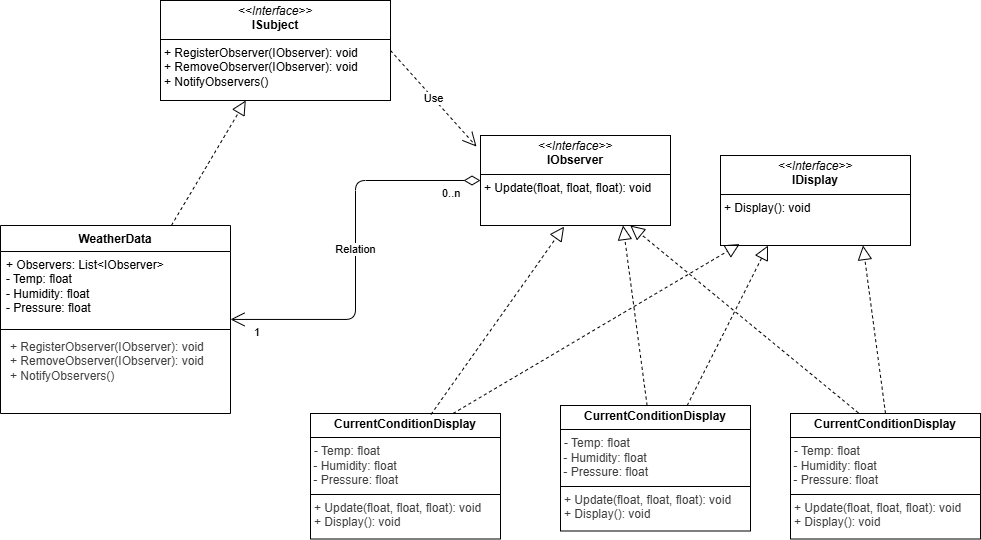

The diagram above was exported from draw.io. Its source (the exported page's mxGraphModel, read from the mxfile embedded in the PNG):
<mxGraphModel dx="2029" dy="573" grid="1" gridSize="10" guides="1" tooltips="1" connect="1" arrows="1" fold="1" page="1" pageScale="1" pageWidth="850" pageHeight="1100" math="0" shadow="0">
  <root>
    <mxCell id="0" />
    <mxCell id="1" parent="0" />
    <mxCell id="2" value="WeatherData" style="swimlane;fontStyle=1;align=center;verticalAlign=top;childLayout=stackLayout;horizontal=1;startSize=26;horizontalStack=0;resizeParent=1;resizeParentMax=0;resizeLast=0;collapsible=1;marginBottom=0;whiteSpace=wrap;html=1;" vertex="1" parent="1">
      <mxGeometry x="-150" y="260" width="230" height="188" as="geometry" />
    </mxCell>
    <mxCell id="3" value="+ Observers: List&amp;lt;IObserver&amp;gt;&lt;div&gt;- Temp: float&lt;/div&gt;&lt;div&gt;- Humidity: float&lt;/div&gt;&lt;div&gt;- Pressure: float&lt;/div&gt;" style="text;strokeColor=none;fillColor=none;align=left;verticalAlign=top;spacingLeft=4;spacingRight=4;overflow=hidden;rotatable=0;points=[[0,0.5],[1,0.5]];portConstraint=eastwest;whiteSpace=wrap;html=1;" vertex="1" parent="2">
      <mxGeometry y="26" width="230" height="74" as="geometry" />
    </mxCell>
    <mxCell id="4" value="" style="line;strokeWidth=1;fillColor=none;align=left;verticalAlign=middle;spacingTop=-1;spacingLeft=3;spacingRight=3;rotatable=0;labelPosition=right;points=[];portConstraint=eastwest;strokeColor=inherit;" vertex="1" parent="2">
      <mxGeometry y="100" width="230" height="8" as="geometry" />
    </mxCell>
    <mxCell id="5" value="&lt;p style=&quot;color: rgb(63, 63, 63); scrollbar-color: rgb(226, 226, 226) rgb(251, 251, 251); margin: 0px 0px 0px 4px;&quot;&gt;+ RegisterObserver(IObserver): void&lt;br style=&quot;color: rgb(63, 63, 63); scrollbar-color: rgb(226, 226, 226) rgb(251, 251, 251);&quot;&gt;+ RemoveObserver(IObserver): void&lt;/p&gt;&lt;p style=&quot;color: rgb(63, 63, 63); scrollbar-color: rgb(226, 226, 226) rgb(251, 251, 251); margin: 0px 0px 0px 4px;&quot;&gt;+ NotifyObservers()&lt;/p&gt;" style="text;strokeColor=none;fillColor=none;align=left;verticalAlign=top;spacingLeft=4;spacingRight=4;overflow=hidden;rotatable=0;points=[[0,0.5],[1,0.5]];portConstraint=eastwest;whiteSpace=wrap;html=1;" vertex="1" parent="2">
      <mxGeometry y="108" width="230" height="80" as="geometry" />
    </mxCell>
    <mxCell id="6" value="&lt;p style=&quot;margin:0px;margin-top:4px;text-align:center;&quot;&gt;&lt;i&gt;&amp;lt;&amp;lt;Interface&amp;gt;&amp;gt;&lt;/i&gt;&lt;br&gt;&lt;b&gt;ISubject&lt;/b&gt;&lt;/p&gt;&lt;hr size=&quot;1&quot; style=&quot;border-style:solid;&quot;&gt;&lt;p style=&quot;margin:0px;margin-left:4px;&quot;&gt;+ RegisterObserver(IObserver): void&lt;br&gt;+ RemoveObserver(IObserver): void&lt;/p&gt;&lt;p style=&quot;margin:0px;margin-left:4px;&quot;&gt;+ NotifyObservers()&lt;/p&gt;" style="verticalAlign=top;align=left;overflow=fill;html=1;whiteSpace=wrap;" vertex="1" parent="1">
      <mxGeometry x="10" y="35" width="230" height="100" as="geometry" />
    </mxCell>
    <mxCell id="7" value="&lt;p style=&quot;margin:0px;margin-top:4px;text-align:center;&quot;&gt;&lt;i&gt;&amp;lt;&amp;lt;Interface&amp;gt;&amp;gt;&lt;/i&gt;&lt;br&gt;&lt;b&gt;IObserver&lt;/b&gt;&lt;/p&gt;&lt;hr size=&quot;1&quot; style=&quot;border-style:solid;&quot;&gt;&lt;p style=&quot;margin:0px;margin-left:4px;&quot;&gt;+ Update(float, float, float): void&lt;br&gt;&lt;/p&gt;" style="verticalAlign=top;align=left;overflow=fill;html=1;whiteSpace=wrap;" vertex="1" parent="1">
      <mxGeometry x="330" y="170" width="190" height="90" as="geometry" />
    </mxCell>
    <mxCell id="8" value="&lt;p style=&quot;margin:0px;margin-top:4px;text-align:center;&quot;&gt;&lt;i&gt;&amp;lt;&amp;lt;Interface&amp;gt;&amp;gt;&lt;/i&gt;&lt;br&gt;&lt;b&gt;IDisplay&lt;/b&gt;&lt;/p&gt;&lt;hr size=&quot;1&quot; style=&quot;border-style:solid;&quot;&gt;&lt;p style=&quot;margin:0px;margin-left:4px;&quot;&gt;+ Display(): void&lt;br&gt;&lt;/p&gt;" style="verticalAlign=top;align=left;overflow=fill;html=1;whiteSpace=wrap;" vertex="1" parent="1">
      <mxGeometry x="570" y="190" width="190" height="90" as="geometry" />
    </mxCell>
    <mxCell id="9" value="&lt;p style=&quot;margin:0px;margin-top:4px;text-align:center;&quot;&gt;&lt;b&gt;CurrentConditionDisplay&lt;/b&gt;&lt;/p&gt;&lt;hr size=&quot;1&quot; style=&quot;border-style:solid;&quot;&gt;&lt;p style=&quot;margin:0px;margin-left:4px;&quot;&gt;&lt;span style=&quot;color: rgb(63, 63, 63); background-color: transparent;&quot;&gt;- Temp: float&lt;/span&gt;&lt;/p&gt;&lt;div style=&quot;color: rgb(63, 63, 63); scrollbar-color: rgb(226, 226, 226) rgb(251, 251, 251);&quot;&gt;&amp;nbsp;- Humidity: float&lt;/div&gt;&lt;div style=&quot;color: rgb(63, 63, 63); scrollbar-color: rgb(226, 226, 226) rgb(251, 251, 251);&quot;&gt;&amp;nbsp;- Pressure: float&lt;/div&gt;&lt;hr size=&quot;1&quot; style=&quot;border-style:solid;&quot;&gt;&lt;p style=&quot;margin:0px;margin-left:4px;&quot;&gt;&lt;span style=&quot;color: rgb(63, 63, 63);&quot;&gt;+ Update(float, float, float): void&lt;/span&gt;&lt;/p&gt;&lt;p style=&quot;margin:0px;margin-left:4px;&quot;&gt;&lt;span style=&quot;color: rgb(63, 63, 63);&quot;&gt;&lt;span style=&quot;color: rgb(63, 63, 63);&quot;&gt;+ Display(): void&lt;/span&gt;&lt;/span&gt;&lt;/p&gt;" style="verticalAlign=top;align=left;overflow=fill;html=1;whiteSpace=wrap;" vertex="1" parent="1">
      <mxGeometry x="160" y="448" width="190" height="125.5" as="geometry" />
    </mxCell>
    <mxCell id="11" value="&lt;p style=&quot;margin:0px;margin-top:4px;text-align:center;&quot;&gt;&lt;b&gt;CurrentConditionDisplay&lt;/b&gt;&lt;/p&gt;&lt;hr size=&quot;1&quot; style=&quot;border-style:solid;&quot;&gt;&lt;p style=&quot;margin:0px;margin-left:4px;&quot;&gt;&lt;span style=&quot;color: rgb(63, 63, 63); background-color: transparent;&quot;&gt;- Temp: float&lt;/span&gt;&lt;/p&gt;&lt;div style=&quot;color: rgb(63, 63, 63); scrollbar-color: rgb(226, 226, 226) rgb(251, 251, 251);&quot;&gt;&amp;nbsp;- Humidity: float&lt;/div&gt;&lt;div style=&quot;color: rgb(63, 63, 63); scrollbar-color: rgb(226, 226, 226) rgb(251, 251, 251);&quot;&gt;&amp;nbsp;- Pressure: float&lt;/div&gt;&lt;hr size=&quot;1&quot; style=&quot;border-style:solid;&quot;&gt;&lt;p style=&quot;margin:0px;margin-left:4px;&quot;&gt;&lt;span style=&quot;color: rgb(63, 63, 63);&quot;&gt;+ Update(float, float, float): void&lt;/span&gt;&lt;/p&gt;&lt;p style=&quot;margin:0px;margin-left:4px;&quot;&gt;&lt;span style=&quot;color: rgb(63, 63, 63);&quot;&gt;&lt;span style=&quot;color: rgb(63, 63, 63);&quot;&gt;+ Display(): void&lt;/span&gt;&lt;/span&gt;&lt;/p&gt;" style="verticalAlign=top;align=left;overflow=fill;html=1;whiteSpace=wrap;" vertex="1" parent="1">
      <mxGeometry x="410" y="440" width="190" height="125.5" as="geometry" />
    </mxCell>
    <mxCell id="12" value="&lt;p style=&quot;margin:0px;margin-top:4px;text-align:center;&quot;&gt;&lt;b&gt;CurrentConditionDisplay&lt;/b&gt;&lt;/p&gt;&lt;hr size=&quot;1&quot; style=&quot;border-style:solid;&quot;&gt;&lt;p style=&quot;margin:0px;margin-left:4px;&quot;&gt;&lt;span style=&quot;color: rgb(63, 63, 63); background-color: transparent;&quot;&gt;- Temp: float&lt;/span&gt;&lt;/p&gt;&lt;div style=&quot;color: rgb(63, 63, 63); scrollbar-color: rgb(226, 226, 226) rgb(251, 251, 251);&quot;&gt;&amp;nbsp;- Humidity: float&lt;/div&gt;&lt;div style=&quot;color: rgb(63, 63, 63); scrollbar-color: rgb(226, 226, 226) rgb(251, 251, 251);&quot;&gt;&amp;nbsp;- Pressure: float&lt;/div&gt;&lt;hr size=&quot;1&quot; style=&quot;border-style:solid;&quot;&gt;&lt;p style=&quot;margin:0px;margin-left:4px;&quot;&gt;&lt;span style=&quot;color: rgb(63, 63, 63);&quot;&gt;+ Update(float, float, float): void&lt;/span&gt;&lt;/p&gt;&lt;p style=&quot;margin:0px;margin-left:4px;&quot;&gt;&lt;span style=&quot;color: rgb(63, 63, 63);&quot;&gt;&lt;span style=&quot;color: rgb(63, 63, 63);&quot;&gt;+ Display(): void&lt;/span&gt;&lt;/span&gt;&lt;/p&gt;" style="verticalAlign=top;align=left;overflow=fill;html=1;whiteSpace=wrap;" vertex="1" parent="1">
      <mxGeometry x="640" y="448" width="190" height="125.5" as="geometry" />
    </mxCell>
    <mxCell id="13" value="" style="endArrow=block;dashed=1;endFill=0;endSize=12;html=1;entryX=0.44;entryY=1.012;entryDx=0;entryDy=0;entryPerimeter=0;exitX=0.634;exitY=0.008;exitDx=0;exitDy=0;exitPerimeter=0;" edge="1" parent="1" source="9" target="7">
      <mxGeometry width="160" relative="1" as="geometry">
        <mxPoint x="290" y="310" as="sourcePoint" />
        <mxPoint x="450" y="310" as="targetPoint" />
      </mxGeometry>
    </mxCell>
    <mxCell id="14" value="" style="endArrow=block;dashed=1;endFill=0;endSize=12;html=1;entryX=0.101;entryY=0.984;entryDx=0;entryDy=0;entryPerimeter=0;exitX=0.75;exitY=0;exitDx=0;exitDy=0;" edge="1" parent="1" source="9" target="8">
      <mxGeometry width="160" relative="1" as="geometry">
        <mxPoint x="290" y="310" as="sourcePoint" />
        <mxPoint x="450" y="310" as="targetPoint" />
      </mxGeometry>
    </mxCell>
    <mxCell id="15" value="" style="endArrow=block;dashed=1;endFill=0;endSize=12;html=1;entryX=0.25;entryY=1;entryDx=0;entryDy=0;" edge="1" parent="1" source="11" target="8">
      <mxGeometry width="160" relative="1" as="geometry">
        <mxPoint x="290" y="310" as="sourcePoint" />
        <mxPoint x="450" y="310" as="targetPoint" />
      </mxGeometry>
    </mxCell>
    <mxCell id="16" value="" style="endArrow=block;dashed=1;endFill=0;endSize=12;html=1;entryX=0.75;entryY=1;entryDx=0;entryDy=0;" edge="1" parent="1" source="11" target="7">
      <mxGeometry width="160" relative="1" as="geometry">
        <mxPoint x="290" y="310" as="sourcePoint" />
        <mxPoint x="450" y="310" as="targetPoint" />
      </mxGeometry>
    </mxCell>
    <mxCell id="17" value="" style="endArrow=block;dashed=1;endFill=0;endSize=12;html=1;exitX=0.358;exitY=-0.004;exitDx=0;exitDy=0;exitPerimeter=0;" edge="1" parent="1" source="12" target="7">
      <mxGeometry width="160" relative="1" as="geometry">
        <mxPoint x="290" y="310" as="sourcePoint" />
        <mxPoint x="450" y="310" as="targetPoint" />
      </mxGeometry>
    </mxCell>
    <mxCell id="18" value="" style="endArrow=block;dashed=1;endFill=0;endSize=12;html=1;entryX=0.75;entryY=1;entryDx=0;entryDy=0;exitX=0.5;exitY=0;exitDx=0;exitDy=0;" edge="1" parent="1" source="12" target="8">
      <mxGeometry width="160" relative="1" as="geometry">
        <mxPoint x="290" y="310" as="sourcePoint" />
        <mxPoint x="450" y="310" as="targetPoint" />
      </mxGeometry>
    </mxCell>
    <mxCell id="19" value="" style="endArrow=block;dashed=1;endFill=0;endSize=12;html=1;" edge="1" parent="1" source="2" target="6">
      <mxGeometry width="160" relative="1" as="geometry">
        <mxPoint x="290" y="310" as="sourcePoint" />
        <mxPoint x="450" y="310" as="targetPoint" />
      </mxGeometry>
    </mxCell>
    <mxCell id="32" value="Use" style="endArrow=open;endSize=12;dashed=1;html=1;entryX=-0.021;entryY=0.123;entryDx=0;entryDy=0;entryPerimeter=0;exitX=1;exitY=0.5;exitDx=0;exitDy=0;" edge="1" parent="1" source="6" target="7">
      <mxGeometry width="160" relative="1" as="geometry">
        <mxPoint x="290" y="270" as="sourcePoint" />
        <mxPoint x="450" y="270" as="targetPoint" />
      </mxGeometry>
    </mxCell>
    <mxCell id="34" value="Relation" style="endArrow=open;html=1;endSize=12;startArrow=diamondThin;startSize=14;startFill=0;edgeStyle=orthogonalEdgeStyle;exitX=0;exitY=0.5;exitDx=0;exitDy=0;" edge="1" parent="1" source="7" target="2">
      <mxGeometry relative="1" as="geometry">
        <mxPoint x="290" y="270" as="sourcePoint" />
        <mxPoint x="450" y="270" as="targetPoint" />
      </mxGeometry>
    </mxCell>
    <mxCell id="35" value="0..n" style="edgeLabel;resizable=0;html=1;align=left;verticalAlign=top;" connectable="0" vertex="1" parent="34">
      <mxGeometry x="-1" relative="1" as="geometry">
        <mxPoint x="-40" as="offset" />
      </mxGeometry>
    </mxCell>
    <mxCell id="36" value="1" style="edgeLabel;resizable=0;html=1;align=right;verticalAlign=top;" connectable="0" vertex="1" parent="34">
      <mxGeometry x="1" relative="1" as="geometry">
        <mxPoint x="30" as="offset" />
      </mxGeometry>
    </mxCell>
  </root>
</mxGraphModel>